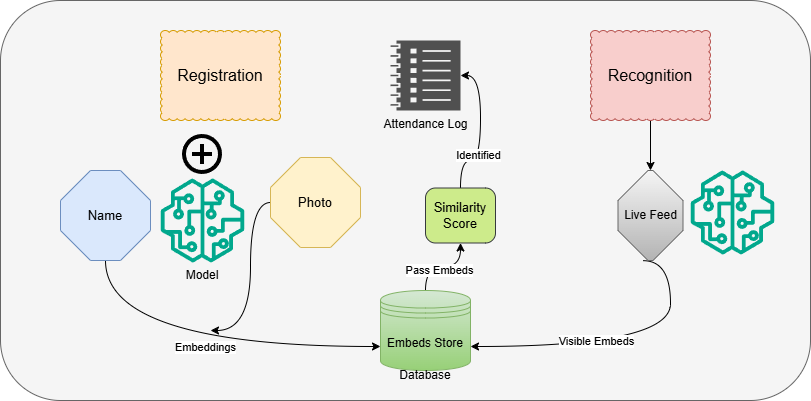

The diagram above was exported from draw.io. Its source (the exported page's mxGraphModel, read from the mxfile embedded in the PNG):
<mxGraphModel dx="1030" dy="562" grid="1" gridSize="10" guides="1" tooltips="1" connect="1" arrows="1" fold="1" page="1" pageScale="1" pageWidth="850" pageHeight="1100" math="0" shadow="0">
  <root>
    <mxCell id="0" />
    <mxCell id="1" parent="0" />
    <mxCell id="FAlhV-c1f5n0xIGe1dPr-34" parent="1" style="rounded=1;whiteSpace=wrap;html=1;fillColor=#f5f5f5;fontColor=#333333;strokeColor=#666666;" value="" vertex="1">
      <mxGeometry height="400" width="810" y="40" as="geometry" />
    </mxCell>
    <mxCell id="FAlhV-c1f5n0xIGe1dPr-3" parent="1" style="whiteSpace=wrap;html=1;shape=mxgraph.basic.cloud_rect;fontSize=16;fillColor=#ffe6cc;strokeColor=#d79b00;" value="Registration" vertex="1">
      <mxGeometry height="90" width="120" x="160" y="70" as="geometry" />
    </mxCell>
    <mxCell id="FAlhV-c1f5n0xIGe1dPr-14" edge="1" parent="1" source="FAlhV-c1f5n0xIGe1dPr-4" style="edgeStyle=orthogonalEdgeStyle;rounded=0;orthogonalLoop=1;jettySize=auto;html=1;curved=1;entryX=0;entryY=0.7;entryDx=0;entryDy=0;exitX=0.5;exitY=1;exitDx=0;exitDy=0;exitPerimeter=0;" target="FAlhV-c1f5n0xIGe1dPr-8">
      <mxGeometry relative="1" as="geometry">
        <mxPoint x="150" y="290" as="sourcePoint" />
        <mxPoint x="340" y="431" as="targetPoint" />
      </mxGeometry>
    </mxCell>
    <mxCell id="FAlhV-c1f5n0xIGe1dPr-16" connectable="0" parent="FAlhV-c1f5n0xIGe1dPr-14" style="edgeLabel;html=1;align=center;verticalAlign=middle;resizable=0;points=[];" value="Embeddings" vertex="1">
      <mxGeometry relative="1" x="0.0227" as="geometry">
        <mxPoint as="offset" />
      </mxGeometry>
    </mxCell>
    <mxCell id="FAlhV-c1f5n0xIGe1dPr-4" parent="1" style="whiteSpace=wrap;html=1;shape=mxgraph.basic.octagon2;align=center;verticalAlign=middle;dx=15;fontSize=13;fillColor=#dae8fc;strokeColor=#6c8ebf;" value="Name" vertex="1">
      <mxGeometry height="90" width="90" x="60" y="210" as="geometry" />
    </mxCell>
    <mxCell id="FAlhV-c1f5n0xIGe1dPr-22" edge="1" parent="1" source="FAlhV-c1f5n0xIGe1dPr-5" style="edgeStyle=orthogonalEdgeStyle;rounded=0;orthogonalLoop=1;jettySize=auto;html=1;curved=1;">
      <mxGeometry relative="1" as="geometry">
        <Array as="points">
          <mxPoint x="250" y="242" />
          <mxPoint x="250" y="370" />
        </Array>
        <mxPoint x="210" y="370" as="targetPoint" />
      </mxGeometry>
    </mxCell>
    <mxCell id="FAlhV-c1f5n0xIGe1dPr-5" parent="1" style="whiteSpace=wrap;html=1;shape=mxgraph.basic.octagon2;align=center;verticalAlign=middle;dx=15;fontSize=13;fillColor=#fff2cc;strokeColor=#d6b656;" value="Photo" vertex="1">
      <mxGeometry height="90" width="90" x="270" y="197" as="geometry" />
    </mxCell>
    <mxCell id="FAlhV-c1f5n0xIGe1dPr-10" edge="1" parent="1" source="FAlhV-c1f5n0xIGe1dPr-6" style="edgeStyle=orthogonalEdgeStyle;rounded=0;orthogonalLoop=1;jettySize=auto;html=1;" target="FAlhV-c1f5n0xIGe1dPr-7" value="">
      <mxGeometry relative="1" as="geometry" />
    </mxCell>
    <mxCell id="FAlhV-c1f5n0xIGe1dPr-6" parent="1" style="whiteSpace=wrap;html=1;shape=mxgraph.basic.cloud_rect;fontSize=16;fillColor=#f8cecc;strokeColor=#b85450;" value="Recognition" vertex="1">
      <mxGeometry height="90" width="120" x="590" y="70" as="geometry" />
    </mxCell>
    <mxCell id="FAlhV-c1f5n0xIGe1dPr-27" edge="1" parent="1" source="FAlhV-c1f5n0xIGe1dPr-7" style="edgeStyle=orthogonalEdgeStyle;rounded=0;orthogonalLoop=1;jettySize=auto;html=1;entryX=1;entryY=0.7;entryDx=0;entryDy=0;curved=1;exitX=0.388;exitY=1.002;exitDx=0;exitDy=0;exitPerimeter=0;" target="FAlhV-c1f5n0xIGe1dPr-8">
      <mxGeometry relative="1" as="geometry">
        <Array as="points">
          <mxPoint x="670" y="300" />
          <mxPoint x="670" y="386" />
        </Array>
      </mxGeometry>
    </mxCell>
    <mxCell id="FAlhV-c1f5n0xIGe1dPr-28" connectable="0" parent="FAlhV-c1f5n0xIGe1dPr-27" style="edgeLabel;html=1;align=center;verticalAlign=middle;resizable=0;points=[];" value="Visible Embeds" vertex="1">
      <mxGeometry relative="1" x="0.2027" y="-6" as="geometry">
        <mxPoint as="offset" />
      </mxGeometry>
    </mxCell>
    <mxCell id="FAlhV-c1f5n0xIGe1dPr-7" parent="1" style="whiteSpace=wrap;html=1;shape=mxgraph.basic.octagon2;align=center;verticalAlign=middle;dx=15;fillColor=#f5f5f5;gradientColor=#b3b3b3;strokeColor=#666666;" value="Live Feed" vertex="1">
      <mxGeometry height="90" width="65" x="617.5" y="210" as="geometry" />
    </mxCell>
    <mxCell id="FAlhV-c1f5n0xIGe1dPr-8" parent="1" style="shape=datastore;whiteSpace=wrap;html=1;fillColor=#d5e8d4;gradientColor=#97d077;strokeColor=#82b366;" value="Embeds Store" vertex="1">
      <mxGeometry height="80" width="90" x="380" y="330" as="geometry" />
    </mxCell>
    <mxCell id="FAlhV-c1f5n0xIGe1dPr-9" parent="1" style="sketch=0;pointerEvents=1;shadow=0;dashed=0;html=1;strokeColor=none;labelPosition=center;verticalLabelPosition=bottom;verticalAlign=top;align=center;fillColor=#505050;shape=mxgraph.mscae.oms.log_management" value="Attendance Log" vertex="1">
      <mxGeometry height="70" width="70" x="390" y="80" as="geometry" />
    </mxCell>
    <mxCell id="FAlhV-c1f5n0xIGe1dPr-11" parent="1" style="shape=image;html=1;verticalAlign=top;verticalLabelPosition=bottom;labelBackgroundColor=#ffffff;imageAspect=0;aspect=fixed;image=https://icons.diagrams.net/icon-cache1/Google_Material_design_3_0-2084/ic_add_circle_outline_48px-973.svg" value="" vertex="1">
      <mxGeometry height="48" width="48" x="178" y="170" as="geometry" />
    </mxCell>
    <mxCell id="FAlhV-c1f5n0xIGe1dPr-17" parent="1" style="text;html=1;whiteSpace=wrap;strokeColor=none;fillColor=none;align=center;verticalAlign=middle;rounded=0;" value="Database" vertex="1">
      <mxGeometry height="30" width="60" x="395" y="400" as="geometry" />
    </mxCell>
    <mxCell id="FAlhV-c1f5n0xIGe1dPr-20" parent="1" style="sketch=0;outlineConnect=0;fontColor=#232F3E;gradientColor=none;fillColor=#01A88D;strokeColor=none;dashed=0;verticalLabelPosition=bottom;verticalAlign=top;align=center;html=1;fontSize=12;fontStyle=0;aspect=fixed;pointerEvents=1;shape=mxgraph.aws4.sagemaker_model;" value="" vertex="1">
      <mxGeometry height="84" width="84" x="160" y="218" as="geometry" />
    </mxCell>
    <mxCell id="FAlhV-c1f5n0xIGe1dPr-23" parent="1" style="text;html=1;whiteSpace=wrap;strokeColor=none;fillColor=none;align=center;verticalAlign=middle;rounded=0;" value="Model" vertex="1">
      <mxGeometry height="30" width="60" x="172" y="300" as="geometry" />
    </mxCell>
    <mxCell id="FAlhV-c1f5n0xIGe1dPr-31" edge="1" parent="1" source="FAlhV-c1f5n0xIGe1dPr-29" style="edgeStyle=orthogonalEdgeStyle;rounded=0;orthogonalLoop=1;jettySize=auto;html=1;curved=1;entryX=1;entryY=0.5;entryDx=0;entryDy=0;entryPerimeter=0;" target="FAlhV-c1f5n0xIGe1dPr-9" value="">
      <mxGeometry relative="1" as="geometry">
        <Array as="points">
          <mxPoint x="460" y="200" />
          <mxPoint x="480" y="200" />
          <mxPoint x="480" y="115" />
        </Array>
        <mxPoint x="490" y="160" as="targetPoint" />
      </mxGeometry>
    </mxCell>
    <mxCell id="FAlhV-c1f5n0xIGe1dPr-32" connectable="0" parent="FAlhV-c1f5n0xIGe1dPr-31" style="edgeLabel;html=1;align=center;verticalAlign=middle;resizable=0;points=[];" value="Identified" vertex="1">
      <mxGeometry relative="1" x="-0.2984" y="3" as="geometry">
        <mxPoint as="offset" />
      </mxGeometry>
    </mxCell>
    <mxCell id="FAlhV-c1f5n0xIGe1dPr-29" parent="1" style="points=[[0.25,0,0],[0.5,0,0],[0.75,0,0],[1,0.25,0],[1,0.5,0],[1,0.75,0],[0.75,1,0],[0.5,1,0],[0.25,1,0],[0,0.75,0],[0,0.5,0],[0,0.25,0]];shape=mxgraph.bpmn.task2;whiteSpace=wrap;rectStyle=rounded;size=10;html=1;container=1;expand=0;collapsible=0;taskMarker=abstract;fontSize=13;fillColor=#cdeb8b;strokeColor=#36393d;" value="Similarity Score" vertex="1">
      <mxGeometry height="55" width="70" x="425" y="227.5" as="geometry" />
    </mxCell>
    <mxCell id="FAlhV-c1f5n0xIGe1dPr-30" edge="1" parent="1" source="FAlhV-c1f5n0xIGe1dPr-8" style="edgeStyle=orthogonalEdgeStyle;rounded=0;orthogonalLoop=1;jettySize=auto;html=1;entryX=0.5;entryY=1;entryDx=0;entryDy=0;entryPerimeter=0;curved=1;" target="FAlhV-c1f5n0xIGe1dPr-29">
      <mxGeometry relative="1" as="geometry" />
    </mxCell>
    <mxCell id="FAlhV-c1f5n0xIGe1dPr-33" connectable="0" parent="FAlhV-c1f5n0xIGe1dPr-30" style="edgeLabel;html=1;align=center;verticalAlign=middle;resizable=0;points=[];" value="Pass Embeds" vertex="1">
      <mxGeometry relative="1" x="-0.1103" y="-3" as="geometry">
        <mxPoint as="offset" />
      </mxGeometry>
    </mxCell>
    <mxCell id="FAlhV-c1f5n0xIGe1dPr-37" parent="1" style="sketch=0;outlineConnect=0;fontColor=#232F3E;gradientColor=none;fillColor=#01A88D;strokeColor=none;dashed=0;verticalLabelPosition=bottom;verticalAlign=top;align=center;html=1;fontSize=12;fontStyle=0;aspect=fixed;pointerEvents=1;shape=mxgraph.aws4.sagemaker_model;" value="" vertex="1">
      <mxGeometry height="84" width="84" x="690" y="210" as="geometry" />
    </mxCell>
  </root>
</mxGraphModel>